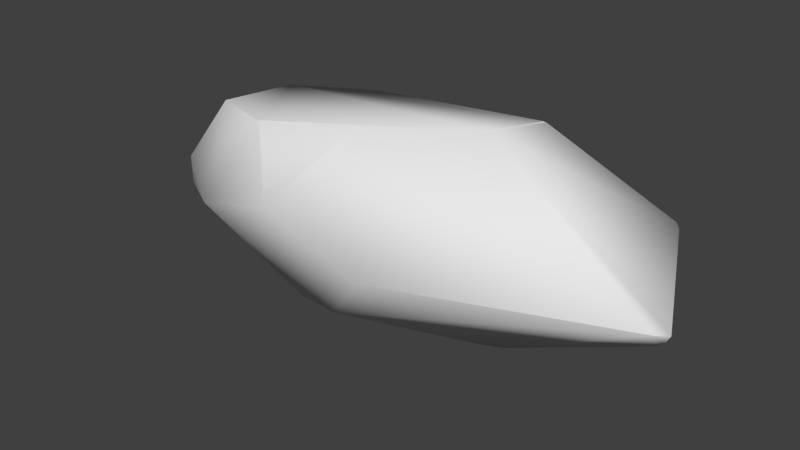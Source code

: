 # Source: Rock.blend  (saved by Blender 2.69.0; exported with 4.5.12 LTS)
import bpy
from mathutils import Matrix  # noqa: F401  (used for matrix-valued properties, if any)

bpy.ops.wm.read_factory_settings(use_empty=True)
scene = bpy.context.scene
scene.name = 'Scene'

# ---- collections
col_collection_1 = bpy.data.collections.new('Collection 1'); scene.collection.children.link(col_collection_1)

# ---- materials (node trees are filled in below, after node groups)
mat_material = bpy.data.materials.new('Material')
mat_material.alpha_threshold = 0.0
mat_material.use_transparent_shadow = False
mat_material.roughness = 0.5
mat_material.line_color = (0.0, 0.0, 0.0, 1.0)

# ---- material node trees

# ---- world
world_world = bpy.data.worlds.new('World'); scene.world = world_world
world_world.color = (0.05088, 0.05088, 0.05088)
world_world.use_sun_shadow = False
world_world.sun_shadow_jitter_overblur = 0.0
world_world.cycles.sampling_method = 'MANUAL'
world_world.cycles.sample_map_resolution = 256

# ---- meshes
me_cube = bpy.data.meshes.new('Cube')
me_cube.from_pydata([(0.6813, 0.4341, 1.44), (-0.4898, -1.044, 1.246), (-1.382, -0.4608, 0.08963), (-0.9629, -0.6207, 1.104), (-0.5201, -1.045, 1.239), (-0.5052, -1.063, 1.229), (1.278, 0.9965, 0.5033), (0.6934, 0.4643, 1.429), (0.6754, 0.4597, 1.437), (-1.288, -0.6236, -0.148), (-0.3138, -1.456, 0.5159), (-1.076, -0.8593, -0.2032), (1.286, 0.9915, 0.4852), (1.277, 0.9981, 0.5004), (0.9992, 1.081, -0.8094), (-0.7372, 0.002627, -1.414), (-0.5567, -0.4191, -1.261), (1.079, 1.035, -0.7322), (1.301, 0.9796, 0.4512), (1.492, 0.1705, -0.2768), (0.5569, -0.1259, 1.445), (-0.004475, -0.7574, 1.347), (-0.3061, -1.456, 0.5114), (1.443, 0.02667, -0.2411), (0.5208, 0.4643, -1.465), (-0.2752, -0.5203, -1.213), (0.4123, 0.4003, -1.498), (1.459, 0.2, -0.4028), (1.401, 0.2897, -0.5384), (1.436, 0.01641, -0.2478), (0.1868, -1.235, -0.1314), (-1.466, 0.04938, -0.2009), (-0.9072, 0.3251, 1.059), (-0.3995, 0.6185, 1.165), (-1.319, 0.1611, -0.8202), (-1.383, 0.1187, -0.7006), (0.6926, 1.318, -0.2608), (0.7115, 1.321, -0.05798)], [], [(28, 17, 18, 19, 27), (13, 6, 12), (7, 8, 0), (1, 4, 5), (32, 31, 2, 3), (26, 25, 16, 15), (9, 11, 10, 5, 4, 3, 2), (29, 27, 19, 23), (23, 19, 18, 12, 6, 7, 0, 20), (27, 29, 30, 25, 26, 24, 28), (5, 10, 22, 21, 1), (22, 30, 29, 23, 20, 21), (16, 25, 30, 22, 10, 11), (14, 17, 28, 24), (18, 17, 14, 36, 37, 13, 12), (16, 11, 9, 35, 34, 15), (14, 24, 26, 15, 34, 36), (13, 37, 33, 8, 7, 6), (21, 20, 0, 8, 33, 32, 3, 4, 1), (35, 31, 32, 33, 37, 36, 34), (2, 31, 35, 9)])
me_cube.polygons.foreach_set('use_smooth', [True] * 21)
_uv = me_cube.uv_layers.new(name='UV coord')
_uv.uv.foreach_set('vector', [0.5, 1.0, 0.9755, 0.6545, 0.7939, 0.09549, 0.2061, 0.09549, 0.02447, 0.6545, 0.0, 0.0, 1.0, 0.0, 1.0, 1.0, 0.0, 0.0, 1.0, 0.0, 1.0, 1.0, 0.0, 0.0, 1.0, 0.0, 1.0, 1.0, 0.0, 0.0, 1.0, 0.0, 1.0, 1.0, 0.0, 1.0, 0.0, 0.0, 1.0, 0.0, 1.0, 1.0, 0.0, 1.0, 0.5, 1.0, 0.8909, 0.8117, 0.9875, 0.3887, 0.7169, 0.04952, 0.2831, 0.04952, 0.01254, 0.3887, 0.1091, 0.8117, 0.0, 0.0, 1.0, 0.0, 1.0, 1.0, 0.0, 1.0, 0.5, 1.0, 0.8536, 0.8536, 1.0, 0.5, 0.8536, 0.1464, 0.5, 0.0, 0.1464, 0.1464, 0.0, 0.5, 0.1464, 0.8536, 0.5, 1.0, 0.8909, 0.8117, 0.9875, 0.3887, 0.7169, 0.04952, 0.2831, 0.04952, 0.01254, 0.3887, 0.1091, 0.8117, 0.5, 1.0, 0.9755, 0.6545, 0.7939, 0.09549, 0.2061, 0.09549, 0.02447, 0.6545, 0.5, 1.0, 0.933, 0.75, 0.933, 0.25, 0.5, 0.0, 0.06699, 0.25, 0.06699, 0.75, 0.5, 1.0, 0.933, 0.75, 0.933, 0.25, 0.5, 0.0, 0.06699, 0.25, 0.06699, 0.75, 0.0, 0.0, 1.0, 0.0, 1.0, 1.0, 0.0, 1.0, 0.5, 1.0, 0.8909, 0.8117, 0.9875, 0.3887, 0.7169, 0.04952, 0.2831, 0.04952, 0.01254, 0.3887, 0.1091, 0.8117, 0.5, 1.0, 0.933, 0.75, 0.933, 0.25, 0.5, 0.0, 0.06699, 0.25, 0.06699, 0.75, 0.5, 1.0, 0.933, 0.75, 0.933, 0.25, 0.5, 0.0, 0.06699, 0.25, 0.06699, 0.75, 0.5, 1.0, 0.933, 0.75, 0.933, 0.25, 0.5, 0.0, 0.06699, 0.25, 0.06699, 0.75, 0.5, 1.0, 0.8214, 0.883, 0.9924, 0.5868, 0.933, 0.25, 0.671, 0.03015, 0.329, 0.03015, 0.06699, 0.25, 0.007596, 0.5868, 0.1786, 0.883, 0.5, 1.0, 0.8909, 0.8117, 0.9875, 0.3887, 0.7169, 0.04952, 0.2831, 0.04952, 0.01254, 0.3887, 0.1091, 0.8117, 0.0, 0.0, 1.0, 0.0, 1.0, 1.0, 0.0, 1.0])
me_cube.materials.append(mat_material)
me_cube.use_remesh_preserve_volume = False
me_cube.use_remesh_preserve_attributes = False
me_cube.use_mirror_vertex_groups = False
me_cube.update()

# ---- objects
ob_cube = bpy.data.objects.new('Cube', me_cube)

# ---- transforms, parenting, visibility, modifiers, constraints
ob_cube.location = (0.0, 0.0, 0.0)
ob_cube.scale = (2.208, 1.0, 1.0)
ob_cube.lock_rotations_4d = False
ob_cube.empty_display_type = 'ARROWS'
ob_cube.lineart.crease_threshold = 0.0

# ---- collection membership
col_collection_1.objects.link(ob_cube)

# ---- scene / render settings (as saved in the file)
scene.frame_start = 1; scene.frame_end = 250; scene.frame_set(1)
scene.render.engine = 'BLENDER_EEVEE_NEXT'
scene.render.image_settings.compression = 90
scene.render.resolution_percentage = 50
scene.render.dither_intensity = 0.0
scene.cycles.use_denoising = False
scene.cycles.samples = 10
scene.cycles.sampling_pattern = 'TABULATED_SOBOL'
scene.cycles.light_sampling_threshold = 0.0
scene.cycles.use_adaptive_sampling = False
scene.cycles.use_light_tree = False
scene.cycles.blur_glossy = 0.0
scene.cycles.volume_bounces = 1
scene.cycles.pixel_filter_type = 'GAUSSIAN'
scene.cycles.sample_clamp_indirect = 0.0
scene.view_settings.view_transform = 'Standard'
bpy.context.view_layer.update()

# ---- added for rendering (the .blend has no active camera and no usable light): camera, sun
cam_auto = bpy.data.cameras.new('AutoCamera')
cam_auto.lens = 50.0
cam_auto.sensor_width = 36.0
cam_auto.clip_end = 1000.0
ob_auto_camera = bpy.data.objects.new('AutoCamera', cam_auto)
scene.collection.objects.link(ob_auto_camera)
ob_auto_camera.location = (7.13846, -8.59912, 5.66097)
ob_auto_camera.rotation_euler = (1.09748, -7.21219e-08, 0.694738)
scene.camera = ob_auto_camera
light_auto_sun = bpy.data.lights.new('AutoSun', 'SUN')
light_auto_sun.energy = 3.0
light_auto_sun.angle = 0.0523599
ob_auto_sun = bpy.data.objects.new('AutoSun', light_auto_sun)
scene.collection.objects.link(ob_auto_sun)
ob_auto_sun.rotation_euler = (0.872665, 0.174533, 0.523599)
bpy.context.view_layer.update()
